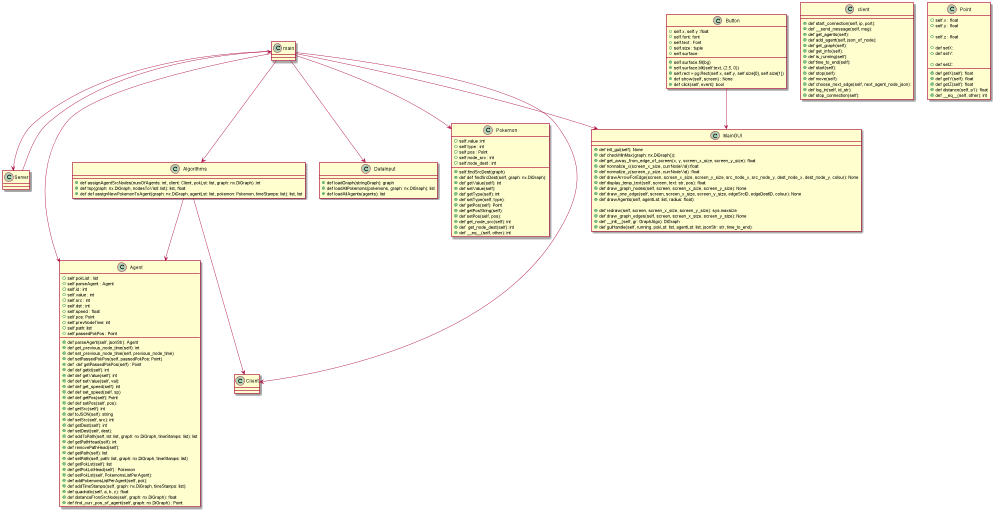

The diagram above was rendered by PlantUML. Its source (embedded in the PNG):
@startuml
'https://plantuml.com/sequence-diagram

class Agent{

+self.pokList : list
+self.parseAgent : Agent
+ self.id : int
+ self.value : int
+ self.src : int
+ self.dst : int
+ self.speed : float
+ self.pos: Point
+ self.prevNodeTime: int
+ self.path: list
+ self.passedPokPos : Point

+def parseAgent(self, jsonStr): Agent
+def get_previous_node_time(self): int
+def set_previous_node_time(self, previous_node_time)
+def setPassedPokPos(self, passedPokPos: Point)
+def  def getPassedPokPos(self) : Point
+def def getId(self): int
+def def getValue(self): int
+def def setValue(self, val):
+def def get_speed(self): int
+def def set_speed(self, sp)
+def def getPos(self): Point
+def def setPos(self, pos):
+ def getSrc(self): int
+def toJSON(self): string
+def setSrc(self, src): int
+def getDest(self): int
+def setDest(self, dest):
+def addToPath(self, lst: list, graph: nx.DiGraph, timeStamps: list): list
+def getPathHead(self): int
+def removePathHead(self):
+def getPath(self): list
+def setPath(self, path: list, graph: nx.DiGraph, timeStamps: list)
+def getPokLst(self): list
+def getPokLstHead(self) : Pokemon
+def setPokLst(self, PokemonsListPerAgent):
+def addPokemonsListPerAgent(self, pok):
+def addTimeStamps(self, graph: nx.DiGraph, timeStamps: list):
+def quadratic(self, a, b, c): float
+def distanceFromSrcNode(self, graph: nx.DiGraph): float
+def find_curr_pos_of_agent(self, graph: nx.DiGraph) : Point





}
class Algorithms{

+def assignAgentSrcNodes(numOfAgents: int, client: Client, pokLst: list, graph: nx.DiGraph) :int
+def tsp(graph: nx.DiGraph, nodesToVisit: list): list, float
+def def assignNewPokemonToAgent(graph: nx.DiGraph, agentLst: list, pokemon: Pokemon, timeStamps: list): list, list

}

class client{

+def start_connection(self, ip, port):
+def __send_message(self, msg):
+def get_agents(self):
+def add_agent(self, json_of_node):
+def get_graph(self):
+def get_info(self):
+def is_running(self):
+def time_to_end(self):
+def start(self):
+def stop(self):
+def move(self):
+def choose_next_edge(self, next_agent_node_json):
+def log_in(self, id_str):
+def stop_connection(self):

}

class DataInput{
+def loadGraph(stringGraph): graph
+def loadAllPokemons(pokemons, graph: nx.DiGraph): list
+def loadAllAgents(agents): list

}
class Pokemon{

+self.value :int
+self.type : int
+self.pos : Point
+self.node_src : int
+self.node_dest : int
+self.findSrcDest(graph)


+def def findSrcDest(self, graph: nx.DiGraph):
+def getValue(self): int
+def setValue(self):
+def getType(self): int
+def setType(self, type):
+def getPos(self): Point
+def getPosString(self):
+def setPos(self, pos):
+def get_node_src(self): int
+def  get_node_dest(self) :int
+ def __eq__(self, other): int
}

class Point{

+self.x : float
+self.y : float

+self.z : float

+def getX(self): float
+def setX:
+def getY(self): float
+def setY:

+def getZ(self): float
+def setZ:
+def distance(self, p1): float
+ def __eq__(self, other): int


}

class Button{

+self.x, self.y :float
+ self.font: font
+self.text : Font
+self.size : tuple
+self.surface :
+self.surface.fill(bg)
+self.surface.blit(self.text, (2.5, 0))
+self.rect = pg.Rect(self.x, self.y, self.size[0], self.size[1])
+def show(self, screen) : None
+def click(self, event): bool

}

class Server{

}
class MainGUI{

+ def init_gui(self): None
+ def checkMinMax(graph: nx.DiGraph()):
+ def get_away_from_edge_of_screen(x, y, screen_x_size, screen_y_size): float
+ def normalize_x(screen_x_size, currNodeVal):float:
+ def normalize_y(screen_y_size, currNodeVal) :float
+ def drawArrowForEdge(screen, screen_x_size, screen_y_size, src_node_x, src_node_y, dest_node_x, dest_node_y, colour): None
+ def display_temp_text(self, screen, text: str, pos): float
+def draw_graph_nodes(self, screen, screen_x_size, screen_y_size): None
+def draw_one_edge(self, screen, screen_x_size, screen_y_size, edgeSrcID, edgeDestID, colour): None
+def drawAgents(self, agentLst: list, radius: float):

+ def redraw(self, screen, screen_x_size, screen_y_size): sys.maxsize
+ def draw_graph_edges(self, screen, screen_x_size, screen_y_size): None
+ def __init__(self, gr: GraphAlgo): DiGraph
 +def guiHandle(self, running, pokLst: list, agentLst: list, jsonStr: str, time_to_end):




}
Button-->MainGUI
main-->MainGUI
main-->Agent
main-->Algorithms
main-->Pokemon
main-->DataInput
main-->Client
main-->Server
Server-->main
Algorithms-->Client
Algorithms-->Agent
@enduml